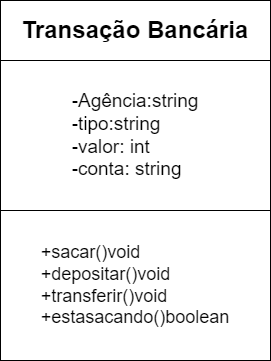

The diagram above was exported from draw.io. Its source (the exported page's mxGraphModel, read from the mxfile embedded in the PNG):
<mxGraphModel dx="1434" dy="796" grid="1" gridSize="10" guides="1" tooltips="1" connect="1" arrows="1" fold="1" page="1" pageScale="1" pageWidth="827" pageHeight="1169" math="0" shadow="0">
  <root>
    <mxCell id="0" />
    <mxCell id="1" parent="0" />
    <mxCell id="PPpZiTbyuM2Ub3633CTp-2" value="&lt;font style=&quot;font-size: 24px;&quot;&gt;&lt;b&gt;Transação Bancária&lt;/b&gt;&lt;/font&gt;" style="rounded=0;whiteSpace=wrap;html=1;" vertex="1" parent="1">
      <mxGeometry x="280" y="140" width="270" height="60" as="geometry" />
    </mxCell>
    <mxCell id="PPpZiTbyuM2Ub3633CTp-3" value="&lt;div style=&quot;text-align: left; line-height: 120%; font-size: 19px;&quot;&gt;&lt;span style=&quot;background-color: initial;&quot;&gt;&lt;font style=&quot;font-size: 19px;&quot;&gt;-Agência:string&lt;/font&gt;&lt;/span&gt;&lt;/div&gt;&lt;div style=&quot;text-align: left; line-height: 120%; font-size: 19px;&quot;&gt;&lt;span style=&quot;background-color: initial;&quot;&gt;&lt;font style=&quot;font-size: 19px;&quot;&gt;-tipo:string&lt;/font&gt;&lt;/span&gt;&lt;/div&gt;&lt;div style=&quot;text-align: left; line-height: 120%; font-size: 19px;&quot;&gt;&lt;span style=&quot;background-color: initial;&quot;&gt;&lt;font style=&quot;font-size: 19px;&quot;&gt;-valor: int&lt;/font&gt;&lt;/span&gt;&lt;/div&gt;&lt;div style=&quot;text-align: left; line-height: 120%; font-size: 19px;&quot;&gt;&lt;span style=&quot;background-color: initial;&quot;&gt;&lt;font style=&quot;font-size: 19px;&quot;&gt;-conta: string&lt;/font&gt;&lt;/span&gt;&lt;/div&gt;" style="rounded=0;whiteSpace=wrap;html=1;" vertex="1" parent="1">
      <mxGeometry x="280" y="200" width="270" height="150" as="geometry" />
    </mxCell>
    <mxCell id="PPpZiTbyuM2Ub3633CTp-4" value="&lt;div style=&quot;text-align: justify; font-size: 18px;&quot;&gt;&lt;span style=&quot;background-color: initial;&quot;&gt;&lt;font style=&quot;font-size: 18px;&quot;&gt;+sacar()void&lt;/font&gt;&lt;/span&gt;&lt;/div&gt;&lt;div style=&quot;text-align: justify; font-size: 18px;&quot;&gt;&lt;span style=&quot;background-color: initial;&quot;&gt;&lt;font style=&quot;font-size: 18px;&quot;&gt;+depositar()void&lt;/font&gt;&lt;/span&gt;&lt;/div&gt;&lt;div style=&quot;text-align: justify; font-size: 18px;&quot;&gt;&lt;span style=&quot;background-color: initial;&quot;&gt;&lt;font style=&quot;font-size: 18px;&quot;&gt;+transferir()void&lt;/font&gt;&lt;/span&gt;&lt;/div&gt;&lt;div style=&quot;text-align: justify; font-size: 18px;&quot;&gt;&lt;span style=&quot;background-color: initial;&quot;&gt;&lt;font style=&quot;font-size: 18px;&quot;&gt;+estasacando()boolean&lt;/font&gt;&lt;/span&gt;&lt;/div&gt;" style="rounded=0;whiteSpace=wrap;html=1;fontSize=19;" vertex="1" parent="1">
      <mxGeometry x="280" y="350" width="270" height="150" as="geometry" />
    </mxCell>
  </root>
</mxGraphModel>